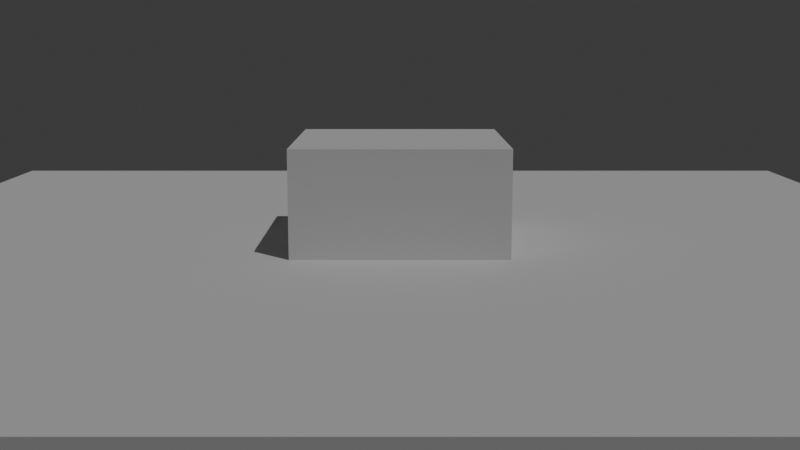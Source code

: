 # Source: my_game.blend  (saved by Blender 4.2.66; exported with 4.5.12 LTS)
import bpy
from mathutils import Matrix  # noqa: F401  (used for matrix-valued properties, if any)

bpy.ops.wm.read_factory_settings(use_empty=True)
scene = bpy.context.scene
scene.name = 'World'
col_player = bpy.data.collections.new('Player')  # instanced only; not linked into the scene

# ---- world
world_world = bpy.data.worlds.new('World'); scene.world = world_world
world_world.use_nodes = True; world_world.node_tree.nodes.clear()
_N = world_world.node_tree.nodes; _L = world_world.node_tree.links
n0 = _N.new('ShaderNodeOutputWorld'); n0.name = 'World Output'; n0.location = (300, 300)
n1 = _N.new('ShaderNodeBackground'); n1.name = 'Background'; n1.location = (10, 300)
n1.inputs[0].default_value = (0.05088, 0.05088, 0.05088, 1.0)
_L.new(n1.outputs[0], n0.inputs[0])
n0.is_active_output = True
world_world.color = (0.05088, 0.05088, 0.05088)
world_world.sun_shadow_jitter_overblur = 0.0

# ---- cameras
cam_camera_001 = bpy.data.cameras.new('Camera.001')

# ---- lights
light_sun = bpy.data.lights.new('Sun', 'SUN')
light_sun.energy = 1.0

# ---- meshes
me_cube_002 = bpy.data.meshes.new('Cube.002')
me_cube_002.from_pydata([(-1.0, -1.0, -1.0), (-1.0, -1.0, 1.0), (-1.0, 1.0, -1.0), (-1.0, 1.0, 1.0), (1.0, -1.0, -1.0), (1.0, -1.0, 1.0), (1.0, 1.0, -1.0), (1.0, 1.0, 1.0)], [], [(0, 1, 3, 2), (2, 3, 7, 6), (6, 7, 5, 4), (4, 5, 1, 0), (2, 6, 4, 0), (7, 3, 1, 5)])
_uv = me_cube_002.uv_layers.new(name='UVMap')
_uv.uv.foreach_set('vector', [0.375, 0.0, 0.625, 0.0, 0.625, 0.25, 0.375, 0.25, 0.375, 0.25, 0.625, 0.25, 0.625, 0.5, 0.375, 0.5, 0.375, 0.5, 0.625, 0.5, 0.625, 0.75, 0.375, 0.75, 0.375, 0.75, 0.625, 0.75, 0.625, 1.0, 0.375, 1.0, 0.125, 0.5, 0.375, 0.5, 0.375, 0.75, 0.125, 0.75, 0.625, 0.5, 0.875, 0.5, 0.875, 0.75, 0.625, 0.75])
me_cube_002.update()
me_cube_001 = bpy.data.meshes.new('Cube.001')
me_cube_001.from_pydata([(-1.0, -1.0, -1.0), (-1.0, -1.0, 1.0), (-1.0, 1.0, -1.0), (-1.0, 1.0, 1.0), (1.0, -1.0, -1.0), (1.0, -1.0, 1.0), (1.0, 1.0, -1.0), (1.0, 1.0, 1.0)], [], [(0, 1, 3, 2), (2, 3, 7, 6), (6, 7, 5, 4), (4, 5, 1, 0), (2, 6, 4, 0), (7, 3, 1, 5)])
_uv = me_cube_001.uv_layers.new(name='UVMap')
_uv.uv.foreach_set('vector', [0.375, 0.0, 0.625, 0.0, 0.625, 0.25, 0.375, 0.25, 0.375, 0.25, 0.625, 0.25, 0.625, 0.5, 0.375, 0.5, 0.375, 0.5, 0.625, 0.5, 0.625, 0.75, 0.375, 0.75, 0.375, 0.75, 0.625, 0.75, 0.625, 1.0, 0.375, 1.0, 0.125, 0.5, 0.375, 0.5, 0.375, 0.75, 0.125, 0.75, 0.625, 0.5, 0.875, 0.5, 0.875, 0.75, 0.625, 0.75])
me_cube_001.update()

# ---- objects
ob_camera = bpy.data.objects.new('Camera', cam_camera_001)
ob_cube_001 = bpy.data.objects.new('Cube.001', me_cube_002)
ob_sun = bpy.data.objects.new('Sun', light_sun)
ob_player = bpy.data.objects.new('Player', None)
ob_cube = bpy.data.objects.new('Cube', me_cube_001)

# ---- transforms, parenting, visibility, modifiers, constraints
ob_camera.location = (0.0, -10.0, 2.0)
ob_camera.rotation_euler = (1.396, 0.0, 0.0)
ob_cube_001.location = (0.0, 0.0, 0.0)
ob_cube_001.scale = (5.0, 5.0, 0.1)
ob_sun.location = (0.0, 0.0, 0.0)
ob_sun.rotation_euler = (0.3491, 0.3491, 0.0)
ob_player.location = (0.0, 0.0, 0.1)
ob_player.scale = (0.928, 0.928, 0.928)
ob_player.instance_type = 'COLLECTION'
ob_cube.location = (0.0, 0.0, 0.0)
ob_player.instance_collection = col_player

# ---- collection membership
scene.collection.objects.link(ob_camera)
scene.collection.objects.link(ob_cube_001)
scene.collection.objects.link(ob_sun)
scene.collection.objects.link(ob_player)
col_player.objects.link(ob_cube)

# ---- scene / render settings (as saved in the file)
scene.camera = ob_camera
scene.frame_start = 1; scene.frame_end = 250; scene.frame_set(1)
scene.render.engine = 'BLENDER_EEVEE_NEXT'
bpy.context.view_layer.update()
